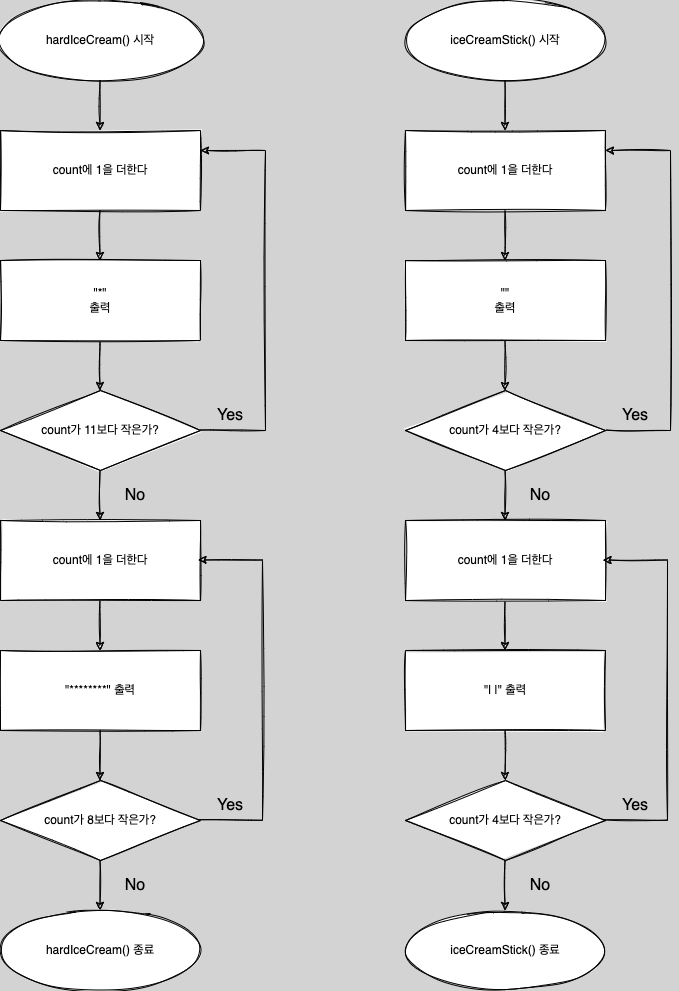

The diagram above was exported from draw.io. Its source (the exported page's mxGraphModel, read from the mxfile embedded in the PNG):
<mxGraphModel dx="1226" dy="1129" grid="1" gridSize="10" guides="1" tooltips="1" connect="1" arrows="1" fold="1" page="1" pageScale="1" pageWidth="827" pageHeight="1169" background="#D3D3D3" math="0" shadow="0">
  <root>
    <mxCell id="0" />
    <mxCell id="1" parent="0" />
    <mxCell id="byVYESen0XIwdskRJorS-3" value="hardIceCream() 시작" style="ellipse;whiteSpace=wrap;html=1;sketch=1;" vertex="1" parent="1">
      <mxGeometry x="55" y="50" width="200" height="80" as="geometry" />
    </mxCell>
    <mxCell id="byVYESen0XIwdskRJorS-12" value="" style="endArrow=classic;html=1;rounded=0;sketch=1;" edge="1" parent="1">
      <mxGeometry width="50" height="50" relative="1" as="geometry">
        <mxPoint x="154.5" y="130" as="sourcePoint" />
        <mxPoint x="154.5" y="180" as="targetPoint" />
      </mxGeometry>
    </mxCell>
    <mxCell id="byVYESen0XIwdskRJorS-14" value="count가 11보다 작은가?" style="rhombus;whiteSpace=wrap;html=1;sketch=1;" vertex="1" parent="1">
      <mxGeometry x="55" y="440" width="200" height="80" as="geometry" />
    </mxCell>
    <mxCell id="byVYESen0XIwdskRJorS-16" value="count에 1을 더한다" style="rounded=0;whiteSpace=wrap;html=1;sketch=1;" vertex="1" parent="1">
      <mxGeometry x="55" y="180" width="200" height="80" as="geometry" />
    </mxCell>
    <mxCell id="byVYESen0XIwdskRJorS-17" value="" style="endArrow=classic;html=1;rounded=0;sketch=1;" edge="1" parent="1">
      <mxGeometry width="50" height="50" relative="1" as="geometry">
        <mxPoint x="154.5" y="260" as="sourcePoint" />
        <mxPoint x="154.5" y="310" as="targetPoint" />
      </mxGeometry>
    </mxCell>
    <mxCell id="byVYESen0XIwdskRJorS-19" value="" style="endArrow=classic;html=1;rounded=0;sketch=1;" edge="1" parent="1">
      <mxGeometry width="50" height="50" relative="1" as="geometry">
        <mxPoint x="154.5" y="390" as="sourcePoint" />
        <mxPoint x="154.5" y="440" as="targetPoint" />
      </mxGeometry>
    </mxCell>
    <mxCell id="byVYESen0XIwdskRJorS-20" value="" style="endArrow=none;html=1;rounded=0;sketch=1;" edge="1" parent="1">
      <mxGeometry width="50" height="50" relative="1" as="geometry">
        <mxPoint x="255" y="479.5" as="sourcePoint" />
        <mxPoint x="320" y="480" as="targetPoint" />
      </mxGeometry>
    </mxCell>
    <mxCell id="byVYESen0XIwdskRJorS-21" value="&quot;*&quot;&lt;br&gt;출력" style="rounded=0;whiteSpace=wrap;html=1;sketch=1;" vertex="1" parent="1">
      <mxGeometry x="55" y="310" width="200" height="80" as="geometry" />
    </mxCell>
    <mxCell id="byVYESen0XIwdskRJorS-22" value="" style="endArrow=none;html=1;rounded=0;sketch=1;" edge="1" parent="1">
      <mxGeometry width="50" height="50" relative="1" as="geometry">
        <mxPoint x="320" y="480" as="sourcePoint" />
        <mxPoint x="320" y="200" as="targetPoint" />
      </mxGeometry>
    </mxCell>
    <mxCell id="byVYESen0XIwdskRJorS-25" value="Yes" style="text;html=1;strokeColor=none;fillColor=none;align=center;verticalAlign=middle;whiteSpace=wrap;rounded=0;sketch=1;fontSize=16;" vertex="1" parent="1">
      <mxGeometry x="255" y="450" width="60" height="30" as="geometry" />
    </mxCell>
    <mxCell id="byVYESen0XIwdskRJorS-28" value="No" style="text;html=1;strokeColor=none;fillColor=none;align=center;verticalAlign=middle;whiteSpace=wrap;rounded=0;sketch=1;fontSize=16;" vertex="1" parent="1">
      <mxGeometry x="160" y="530" width="60" height="30" as="geometry" />
    </mxCell>
    <mxCell id="byVYESen0XIwdskRJorS-29" value="" style="endArrow=classic;html=1;rounded=0;sketch=1;" edge="1" parent="1">
      <mxGeometry width="50" height="50" relative="1" as="geometry">
        <mxPoint x="154.5" y="520" as="sourcePoint" />
        <mxPoint x="154.5" y="570" as="targetPoint" />
      </mxGeometry>
    </mxCell>
    <mxCell id="byVYESen0XIwdskRJorS-30" value="" style="endArrow=classic;html=1;rounded=0;sketch=1;" edge="1" parent="1">
      <mxGeometry width="50" height="50" relative="1" as="geometry">
        <mxPoint x="154.5" y="650" as="sourcePoint" />
        <mxPoint x="154.5" y="700" as="targetPoint" />
      </mxGeometry>
    </mxCell>
    <mxCell id="byVYESen0XIwdskRJorS-31" value="&quot;********&quot; 출력" style="rounded=0;whiteSpace=wrap;html=1;sketch=1;" vertex="1" parent="1">
      <mxGeometry x="55" y="700" width="200" height="80" as="geometry" />
    </mxCell>
    <mxCell id="byVYESen0XIwdskRJorS-32" value="" style="endArrow=classic;html=1;rounded=0;sketch=1;" edge="1" parent="1">
      <mxGeometry width="50" height="50" relative="1" as="geometry">
        <mxPoint x="154.5" y="780" as="sourcePoint" />
        <mxPoint x="154.5" y="830" as="targetPoint" />
      </mxGeometry>
    </mxCell>
    <mxCell id="byVYESen0XIwdskRJorS-33" value="count가 8보다 작은가?" style="rhombus;whiteSpace=wrap;html=1;sketch=1;" vertex="1" parent="1">
      <mxGeometry x="55" y="830" width="200" height="80" as="geometry" />
    </mxCell>
    <mxCell id="byVYESen0XIwdskRJorS-34" value="" style="endArrow=none;html=1;rounded=0;sketch=1;" edge="1" parent="1">
      <mxGeometry width="50" height="50" relative="1" as="geometry">
        <mxPoint x="252" y="869.25" as="sourcePoint" />
        <mxPoint x="317" y="869.75" as="targetPoint" />
      </mxGeometry>
    </mxCell>
    <mxCell id="byVYESen0XIwdskRJorS-35" value="" style="endArrow=none;html=1;rounded=0;sketch=1;" edge="1" parent="1">
      <mxGeometry width="50" height="50" relative="1" as="geometry">
        <mxPoint x="317" y="869.75" as="sourcePoint" />
        <mxPoint x="317" y="610" as="targetPoint" />
      </mxGeometry>
    </mxCell>
    <mxCell id="byVYESen0XIwdskRJorS-37" value="Yes" style="text;html=1;strokeColor=none;fillColor=none;align=center;verticalAlign=middle;whiteSpace=wrap;rounded=0;sketch=1;fontSize=16;" vertex="1" parent="1">
      <mxGeometry x="255" y="840" width="60" height="30" as="geometry" />
    </mxCell>
    <mxCell id="byVYESen0XIwdskRJorS-39" value="No" style="text;html=1;strokeColor=none;fillColor=none;align=center;verticalAlign=middle;whiteSpace=wrap;rounded=0;sketch=1;fontSize=16;" vertex="1" parent="1">
      <mxGeometry x="160" y="920" width="60" height="30" as="geometry" />
    </mxCell>
    <mxCell id="byVYESen0XIwdskRJorS-40" value="" style="endArrow=classic;html=1;rounded=0;sketch=1;" edge="1" parent="1">
      <mxGeometry width="50" height="50" relative="1" as="geometry">
        <mxPoint x="154.5" y="910" as="sourcePoint" />
        <mxPoint x="154.5" y="960" as="targetPoint" />
      </mxGeometry>
    </mxCell>
    <mxCell id="byVYESen0XIwdskRJorS-44" value="" style="endArrow=classic;html=1;rounded=0;sketch=1;fontSize=16;entryX=1;entryY=0.25;entryDx=0;entryDy=0;" edge="1" parent="1" target="byVYESen0XIwdskRJorS-16">
      <mxGeometry width="50" height="50" relative="1" as="geometry">
        <mxPoint x="320" y="200" as="sourcePoint" />
        <mxPoint x="370" y="150" as="targetPoint" />
      </mxGeometry>
    </mxCell>
    <mxCell id="byVYESen0XIwdskRJorS-45" value="count에 1을 더한다" style="rounded=0;whiteSpace=wrap;html=1;sketch=1;" vertex="1" parent="1">
      <mxGeometry x="55" y="570" width="200" height="80" as="geometry" />
    </mxCell>
    <mxCell id="byVYESen0XIwdskRJorS-47" value="" style="endArrow=classic;html=1;rounded=0;sketch=1;fontSize=16;entryX=1;entryY=0.25;entryDx=0;entryDy=0;" edge="1" parent="1">
      <mxGeometry width="50" height="50" relative="1" as="geometry">
        <mxPoint x="317.5" y="609.5" as="sourcePoint" />
        <mxPoint x="252.5" y="609.5" as="targetPoint" />
      </mxGeometry>
    </mxCell>
    <mxCell id="byVYESen0XIwdskRJorS-48" value="hardIceCream() 종료" style="ellipse;whiteSpace=wrap;html=1;sketch=1;" vertex="1" parent="1">
      <mxGeometry x="55" y="960" width="200" height="80" as="geometry" />
    </mxCell>
    <mxCell id="byVYESen0XIwdskRJorS-49" value="iceCreamStick() 시작" style="ellipse;whiteSpace=wrap;html=1;sketch=1;" vertex="1" parent="1">
      <mxGeometry x="460" y="50" width="200" height="80" as="geometry" />
    </mxCell>
    <mxCell id="byVYESen0XIwdskRJorS-50" value="" style="endArrow=classic;html=1;rounded=0;sketch=1;" edge="1" parent="1">
      <mxGeometry width="50" height="50" relative="1" as="geometry">
        <mxPoint x="559.5" y="130" as="sourcePoint" />
        <mxPoint x="559.5" y="180" as="targetPoint" />
      </mxGeometry>
    </mxCell>
    <mxCell id="byVYESen0XIwdskRJorS-51" value="count가 4보다 작은가?" style="rhombus;whiteSpace=wrap;html=1;sketch=1;" vertex="1" parent="1">
      <mxGeometry x="460" y="440" width="200" height="80" as="geometry" />
    </mxCell>
    <mxCell id="byVYESen0XIwdskRJorS-52" value="count에 1을 더한다" style="rounded=0;whiteSpace=wrap;html=1;sketch=1;" vertex="1" parent="1">
      <mxGeometry x="460" y="180" width="200" height="80" as="geometry" />
    </mxCell>
    <mxCell id="byVYESen0XIwdskRJorS-53" value="" style="endArrow=classic;html=1;rounded=0;sketch=1;" edge="1" parent="1">
      <mxGeometry width="50" height="50" relative="1" as="geometry">
        <mxPoint x="559.5" y="260" as="sourcePoint" />
        <mxPoint x="559.5" y="310" as="targetPoint" />
      </mxGeometry>
    </mxCell>
    <mxCell id="byVYESen0XIwdskRJorS-54" value="" style="endArrow=classic;html=1;rounded=0;sketch=1;" edge="1" parent="1">
      <mxGeometry width="50" height="50" relative="1" as="geometry">
        <mxPoint x="559.5" y="390" as="sourcePoint" />
        <mxPoint x="559.5" y="440" as="targetPoint" />
      </mxGeometry>
    </mxCell>
    <mxCell id="byVYESen0XIwdskRJorS-55" value="" style="endArrow=none;html=1;rounded=0;sketch=1;" edge="1" parent="1">
      <mxGeometry width="50" height="50" relative="1" as="geometry">
        <mxPoint x="660" y="479.5" as="sourcePoint" />
        <mxPoint x="725" y="480" as="targetPoint" />
      </mxGeometry>
    </mxCell>
    <mxCell id="byVYESen0XIwdskRJorS-56" value="&quot;&quot;&lt;br&gt;출력" style="rounded=0;whiteSpace=wrap;html=1;sketch=1;" vertex="1" parent="1">
      <mxGeometry x="460" y="310" width="200" height="80" as="geometry" />
    </mxCell>
    <mxCell id="byVYESen0XIwdskRJorS-57" value="" style="endArrow=none;html=1;rounded=0;sketch=1;" edge="1" parent="1">
      <mxGeometry width="50" height="50" relative="1" as="geometry">
        <mxPoint x="725" y="480" as="sourcePoint" />
        <mxPoint x="725" y="200" as="targetPoint" />
      </mxGeometry>
    </mxCell>
    <mxCell id="byVYESen0XIwdskRJorS-58" value="Yes" style="text;html=1;strokeColor=none;fillColor=none;align=center;verticalAlign=middle;whiteSpace=wrap;rounded=0;sketch=1;fontSize=16;" vertex="1" parent="1">
      <mxGeometry x="660" y="450" width="60" height="30" as="geometry" />
    </mxCell>
    <mxCell id="byVYESen0XIwdskRJorS-59" value="No" style="text;html=1;strokeColor=none;fillColor=none;align=center;verticalAlign=middle;whiteSpace=wrap;rounded=0;sketch=1;fontSize=16;" vertex="1" parent="1">
      <mxGeometry x="565" y="530" width="60" height="30" as="geometry" />
    </mxCell>
    <mxCell id="byVYESen0XIwdskRJorS-60" value="" style="endArrow=classic;html=1;rounded=0;sketch=1;" edge="1" parent="1">
      <mxGeometry width="50" height="50" relative="1" as="geometry">
        <mxPoint x="559.5" y="520" as="sourcePoint" />
        <mxPoint x="559.5" y="570" as="targetPoint" />
      </mxGeometry>
    </mxCell>
    <mxCell id="byVYESen0XIwdskRJorS-61" value="" style="endArrow=classic;html=1;rounded=0;sketch=1;" edge="1" parent="1">
      <mxGeometry width="50" height="50" relative="1" as="geometry">
        <mxPoint x="559.5" y="650" as="sourcePoint" />
        <mxPoint x="559.5" y="700" as="targetPoint" />
      </mxGeometry>
    </mxCell>
    <mxCell id="byVYESen0XIwdskRJorS-62" value="&quot;| |&quot; 출력" style="rounded=0;whiteSpace=wrap;html=1;sketch=1;" vertex="1" parent="1">
      <mxGeometry x="460" y="700" width="200" height="80" as="geometry" />
    </mxCell>
    <mxCell id="byVYESen0XIwdskRJorS-63" value="" style="endArrow=classic;html=1;rounded=0;sketch=1;" edge="1" parent="1">
      <mxGeometry width="50" height="50" relative="1" as="geometry">
        <mxPoint x="559.5" y="780" as="sourcePoint" />
        <mxPoint x="559.5" y="830" as="targetPoint" />
      </mxGeometry>
    </mxCell>
    <mxCell id="byVYESen0XIwdskRJorS-64" value="count가 4보다 작은가?" style="rhombus;whiteSpace=wrap;html=1;sketch=1;" vertex="1" parent="1">
      <mxGeometry x="460" y="830" width="200" height="80" as="geometry" />
    </mxCell>
    <mxCell id="byVYESen0XIwdskRJorS-65" value="" style="endArrow=none;html=1;rounded=0;sketch=1;" edge="1" parent="1">
      <mxGeometry width="50" height="50" relative="1" as="geometry">
        <mxPoint x="657" y="869.25" as="sourcePoint" />
        <mxPoint x="722" y="869.75" as="targetPoint" />
      </mxGeometry>
    </mxCell>
    <mxCell id="byVYESen0XIwdskRJorS-66" value="" style="endArrow=none;html=1;rounded=0;sketch=1;" edge="1" parent="1">
      <mxGeometry width="50" height="50" relative="1" as="geometry">
        <mxPoint x="722" y="869.75" as="sourcePoint" />
        <mxPoint x="722" y="610" as="targetPoint" />
      </mxGeometry>
    </mxCell>
    <mxCell id="byVYESen0XIwdskRJorS-67" value="Yes" style="text;html=1;strokeColor=none;fillColor=none;align=center;verticalAlign=middle;whiteSpace=wrap;rounded=0;sketch=1;fontSize=16;" vertex="1" parent="1">
      <mxGeometry x="660" y="840" width="60" height="30" as="geometry" />
    </mxCell>
    <mxCell id="byVYESen0XIwdskRJorS-68" value="No" style="text;html=1;strokeColor=none;fillColor=none;align=center;verticalAlign=middle;whiteSpace=wrap;rounded=0;sketch=1;fontSize=16;" vertex="1" parent="1">
      <mxGeometry x="565" y="920" width="60" height="30" as="geometry" />
    </mxCell>
    <mxCell id="byVYESen0XIwdskRJorS-69" value="" style="endArrow=classic;html=1;rounded=0;sketch=1;" edge="1" parent="1">
      <mxGeometry width="50" height="50" relative="1" as="geometry">
        <mxPoint x="559.5" y="910" as="sourcePoint" />
        <mxPoint x="559.5" y="960" as="targetPoint" />
      </mxGeometry>
    </mxCell>
    <mxCell id="byVYESen0XIwdskRJorS-70" value="" style="endArrow=classic;html=1;rounded=0;sketch=1;fontSize=16;entryX=1;entryY=0.25;entryDx=0;entryDy=0;" edge="1" parent="1" target="byVYESen0XIwdskRJorS-52">
      <mxGeometry width="50" height="50" relative="1" as="geometry">
        <mxPoint x="725" y="200" as="sourcePoint" />
        <mxPoint x="775" y="150" as="targetPoint" />
      </mxGeometry>
    </mxCell>
    <mxCell id="byVYESen0XIwdskRJorS-71" value="count에 1을 더한다" style="rounded=0;whiteSpace=wrap;html=1;sketch=1;" vertex="1" parent="1">
      <mxGeometry x="460" y="570" width="200" height="80" as="geometry" />
    </mxCell>
    <mxCell id="byVYESen0XIwdskRJorS-72" value="" style="endArrow=classic;html=1;rounded=0;sketch=1;fontSize=16;entryX=1;entryY=0.25;entryDx=0;entryDy=0;" edge="1" parent="1">
      <mxGeometry width="50" height="50" relative="1" as="geometry">
        <mxPoint x="722.5" y="609.5" as="sourcePoint" />
        <mxPoint x="657.5" y="609.5" as="targetPoint" />
      </mxGeometry>
    </mxCell>
    <mxCell id="byVYESen0XIwdskRJorS-74" value="iceCreamStick() 종료" style="ellipse;whiteSpace=wrap;html=1;sketch=1;" vertex="1" parent="1">
      <mxGeometry x="460" y="960" width="200" height="80" as="geometry" />
    </mxCell>
  </root>
</mxGraphModel>